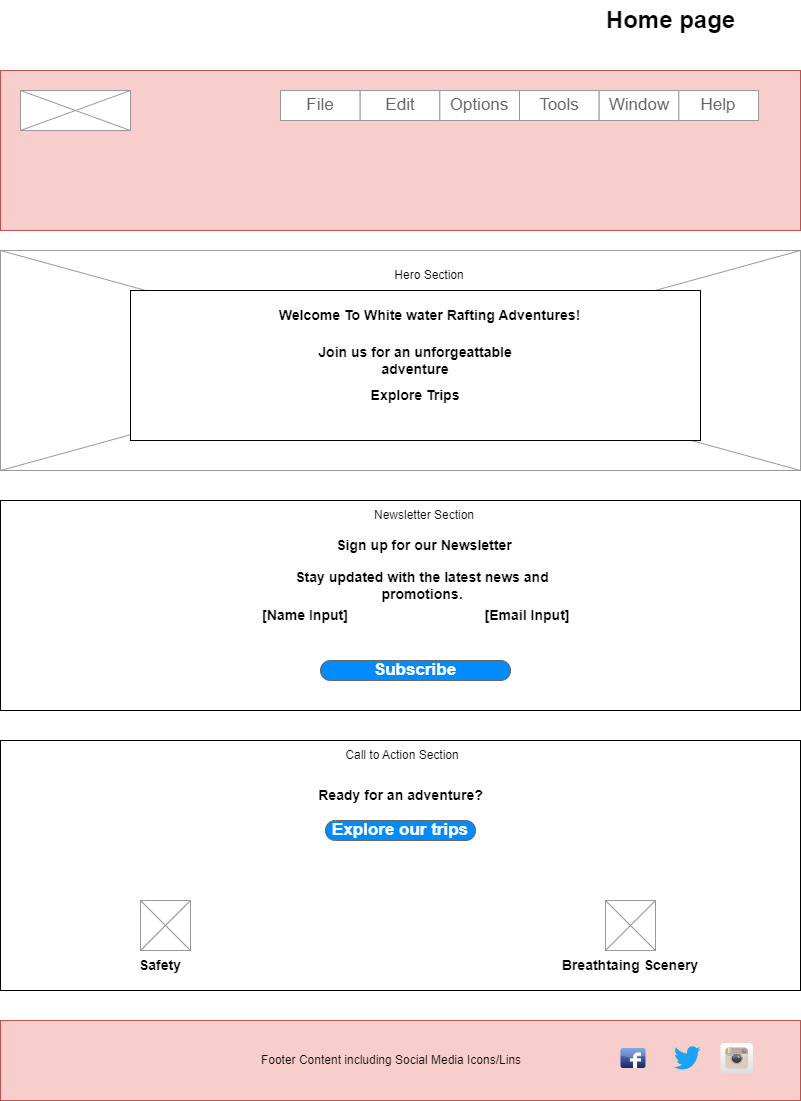

The diagram above was exported from draw.io. Its source (the exported page's mxGraphModel, read from the mxfile embedded in the PNG):
<mxGraphModel dx="872" dy="481" grid="1" gridSize="10" guides="1" tooltips="1" connect="1" arrows="1" fold="1" page="1" pageScale="1" pageWidth="827" pageHeight="1169" math="0" shadow="0">
  <root>
    <mxCell id="0" />
    <mxCell id="1" parent="0" />
    <mxCell id="QNwy8o1wwECqXK8hJYKg-1" value="Home page" style="text;strokeColor=none;fillColor=none;html=1;fontSize=24;fontStyle=1;verticalAlign=middle;align=center;" vertex="1" parent="1">
      <mxGeometry x="650" y="10" width="120" height="40" as="geometry" />
    </mxCell>
    <mxCell id="QNwy8o1wwECqXK8hJYKg-2" value="" style="rounded=0;whiteSpace=wrap;html=1;fillColor=#f8cecc;strokeColor=#b85450;" vertex="1" parent="1">
      <mxGeometry x="40" y="80" width="800" height="160" as="geometry" />
    </mxCell>
    <mxCell id="QNwy8o1wwECqXK8hJYKg-11" value="" style="strokeWidth=1;shadow=0;dashed=0;align=center;html=1;shape=mxgraph.mockup.forms.rrect;rSize=0;strokeColor=#999999;" vertex="1" parent="1">
      <mxGeometry x="320" y="100" width="478" height="30" as="geometry" />
    </mxCell>
    <mxCell id="QNwy8o1wwECqXK8hJYKg-12" value="File" style="strokeColor=inherit;fillColor=inherit;gradientColor=inherit;strokeWidth=1;shadow=0;dashed=0;align=center;html=1;shape=mxgraph.mockup.forms.rrect;rSize=0;fontSize=17;fontColor=#666666;whiteSpace=wrap;" vertex="1" parent="QNwy8o1wwECqXK8hJYKg-11">
      <mxGeometry width="79.66666666666666" height="30" as="geometry" />
    </mxCell>
    <mxCell id="QNwy8o1wwECqXK8hJYKg-13" value="Edit" style="strokeColor=inherit;fillColor=inherit;gradientColor=inherit;strokeWidth=1;shadow=0;dashed=0;align=center;html=1;shape=mxgraph.mockup.forms.rrect;rSize=0;fontSize=17;fontColor=#666666;whiteSpace=wrap;" vertex="1" parent="QNwy8o1wwECqXK8hJYKg-11">
      <mxGeometry x="79.66666666666666" width="79.66666666666666" height="30" as="geometry" />
    </mxCell>
    <mxCell id="QNwy8o1wwECqXK8hJYKg-14" value="Options" style="strokeColor=inherit;fillColor=inherit;gradientColor=inherit;strokeWidth=1;shadow=0;dashed=0;align=center;html=1;shape=mxgraph.mockup.forms.rrect;rSize=0;fontSize=17;fontColor=#666666;whiteSpace=wrap;" vertex="1" parent="QNwy8o1wwECqXK8hJYKg-11">
      <mxGeometry x="159.33333333333331" width="79.66666666666666" height="30" as="geometry" />
    </mxCell>
    <mxCell id="QNwy8o1wwECqXK8hJYKg-15" value="Tools" style="strokeColor=inherit;fillColor=inherit;gradientColor=inherit;strokeWidth=1;shadow=0;dashed=0;align=center;html=1;shape=mxgraph.mockup.forms.rrect;rSize=0;fontSize=17;fontColor=#666666;whiteSpace=wrap;" vertex="1" parent="QNwy8o1wwECqXK8hJYKg-11">
      <mxGeometry x="239" width="79.66666666666666" height="30" as="geometry" />
    </mxCell>
    <mxCell id="QNwy8o1wwECqXK8hJYKg-16" value="Window" style="strokeColor=inherit;fillColor=inherit;gradientColor=inherit;strokeWidth=1;shadow=0;dashed=0;align=center;html=1;shape=mxgraph.mockup.forms.rrect;rSize=0;fontSize=17;fontColor=#666666;whiteSpace=wrap;" vertex="1" parent="QNwy8o1wwECqXK8hJYKg-11">
      <mxGeometry x="318.66666666666663" width="79.66666666666666" height="30" as="geometry" />
    </mxCell>
    <mxCell id="QNwy8o1wwECqXK8hJYKg-17" value="Help" style="strokeColor=inherit;fillColor=inherit;gradientColor=inherit;strokeWidth=1;shadow=0;dashed=0;align=center;html=1;shape=mxgraph.mockup.forms.rrect;rSize=0;fontSize=17;fontColor=#666666;whiteSpace=wrap;" vertex="1" parent="QNwy8o1wwECqXK8hJYKg-11">
      <mxGeometry x="398.3333333333333" width="79.66666666666666" height="30" as="geometry" />
    </mxCell>
    <mxCell id="QNwy8o1wwECqXK8hJYKg-18" value="" style="verticalLabelPosition=bottom;shadow=0;dashed=0;align=center;html=1;verticalAlign=top;strokeWidth=1;shape=mxgraph.mockup.graphics.simpleIcon;strokeColor=#999999;" vertex="1" parent="1">
      <mxGeometry x="40" y="260" width="800" height="220" as="geometry" />
    </mxCell>
    <mxCell id="QNwy8o1wwECqXK8hJYKg-19" value="" style="rounded=0;whiteSpace=wrap;html=1;" vertex="1" parent="1">
      <mxGeometry x="170" y="300" width="570" height="150" as="geometry" />
    </mxCell>
    <mxCell id="QNwy8o1wwECqXK8hJYKg-20" value="Hero Section" style="text;html=1;align=center;verticalAlign=middle;whiteSpace=wrap;rounded=0;" vertex="1" parent="1">
      <mxGeometry x="414" y="270" width="110" height="30" as="geometry" />
    </mxCell>
    <mxCell id="QNwy8o1wwECqXK8hJYKg-21" value="&lt;h3&gt;Welcome To White water Rafting Adventures!&lt;/h3&gt;" style="text;html=1;align=center;verticalAlign=middle;whiteSpace=wrap;rounded=0;" vertex="1" parent="1">
      <mxGeometry x="306.5" y="310" width="325" height="30" as="geometry" />
    </mxCell>
    <mxCell id="QNwy8o1wwECqXK8hJYKg-22" value="&lt;h3&gt;Join us for an unforgeattable adventure&lt;/h3&gt;" style="text;html=1;align=center;verticalAlign=middle;whiteSpace=wrap;rounded=0;" vertex="1" parent="1">
      <mxGeometry x="350" y="355" width="210" height="30" as="geometry" />
    </mxCell>
    <mxCell id="QNwy8o1wwECqXK8hJYKg-25" value="&lt;h3&gt;Explore Trips&lt;/h3&gt;" style="text;html=1;align=center;verticalAlign=middle;whiteSpace=wrap;rounded=0;" vertex="1" parent="1">
      <mxGeometry x="395" y="390" width="120" height="30" as="geometry" />
    </mxCell>
    <mxCell id="QNwy8o1wwECqXK8hJYKg-26" value="" style="rounded=0;whiteSpace=wrap;html=1;" vertex="1" parent="1">
      <mxGeometry x="40" y="510" width="800" height="210" as="geometry" />
    </mxCell>
    <mxCell id="QNwy8o1wwECqXK8hJYKg-27" value="&lt;p&gt;Newsletter Section&lt;/p&gt;" style="text;html=1;align=center;verticalAlign=middle;whiteSpace=wrap;rounded=0;" vertex="1" parent="1">
      <mxGeometry x="404" y="510" width="120" height="30" as="geometry" />
    </mxCell>
    <mxCell id="QNwy8o1wwECqXK8hJYKg-28" value="&lt;h3&gt;Sign up for our Newsletter&lt;/h3&gt;" style="text;html=1;align=center;verticalAlign=middle;whiteSpace=wrap;rounded=0;" vertex="1" parent="1">
      <mxGeometry x="358" y="540" width="212" height="30" as="geometry" />
    </mxCell>
    <mxCell id="QNwy8o1wwECqXK8hJYKg-29" value="&lt;h3&gt;Stay updated with the latest news and promotions.&lt;/h3&gt;" style="text;html=1;align=center;verticalAlign=middle;whiteSpace=wrap;rounded=0;" vertex="1" parent="1">
      <mxGeometry x="306.5" y="580" width="310" height="30" as="geometry" />
    </mxCell>
    <mxCell id="QNwy8o1wwECqXK8hJYKg-30" value="&lt;h3&gt;[Name Input]&lt;/h3&gt;" style="text;html=1;align=center;verticalAlign=middle;whiteSpace=wrap;rounded=0;" vertex="1" parent="1">
      <mxGeometry x="295" y="610" width="100" height="30" as="geometry" />
    </mxCell>
    <mxCell id="QNwy8o1wwECqXK8hJYKg-31" value="&lt;h3&gt;[Email Input]&lt;/h3&gt;" style="text;html=1;align=center;verticalAlign=middle;whiteSpace=wrap;rounded=0;" vertex="1" parent="1">
      <mxGeometry x="516.5" y="610" width="100" height="30" as="geometry" />
    </mxCell>
    <mxCell id="QNwy8o1wwECqXK8hJYKg-32" value="Subscribe" style="strokeWidth=1;shadow=0;dashed=0;align=center;html=1;shape=mxgraph.mockup.buttons.button;strokeColor=#666666;fontColor=#ffffff;mainText=;buttonStyle=round;fontSize=17;fontStyle=1;fillColor=#008cff;whiteSpace=wrap;" vertex="1" parent="1">
      <mxGeometry x="360" y="670" width="190" height="20" as="geometry" />
    </mxCell>
    <mxCell id="QNwy8o1wwECqXK8hJYKg-33" value="" style="rounded=0;whiteSpace=wrap;html=1;" vertex="1" parent="1">
      <mxGeometry x="40" y="750" width="800" height="250" as="geometry" />
    </mxCell>
    <mxCell id="QNwy8o1wwECqXK8hJYKg-34" value="Call to Action Section" style="text;html=1;align=center;verticalAlign=middle;whiteSpace=wrap;rounded=0;" vertex="1" parent="1">
      <mxGeometry x="366.5" y="750" width="150" height="30" as="geometry" />
    </mxCell>
    <mxCell id="QNwy8o1wwECqXK8hJYKg-35" value="&lt;h3&gt;Ready for an adventure?&lt;/h3&gt;" style="text;html=1;align=center;verticalAlign=middle;whiteSpace=wrap;rounded=0;" vertex="1" parent="1">
      <mxGeometry x="346.75" y="790" width="186.5" height="30" as="geometry" />
    </mxCell>
    <mxCell id="QNwy8o1wwECqXK8hJYKg-36" value="Explore our trips" style="strokeWidth=1;shadow=0;dashed=0;align=center;html=1;shape=mxgraph.mockup.buttons.button;strokeColor=#666666;fontColor=#ffffff;mainText=;buttonStyle=round;fontSize=17;fontStyle=1;fillColor=#008cff;whiteSpace=wrap;" vertex="1" parent="1">
      <mxGeometry x="365" y="830" width="150" height="20" as="geometry" />
    </mxCell>
    <mxCell id="QNwy8o1wwECqXK8hJYKg-37" value="&lt;h3&gt;Safety&lt;/h3&gt;" style="text;html=1;align=center;verticalAlign=middle;whiteSpace=wrap;rounded=0;" vertex="1" parent="1">
      <mxGeometry x="170" y="960" width="60" height="30" as="geometry" />
    </mxCell>
    <mxCell id="QNwy8o1wwECqXK8hJYKg-38" value="&lt;h3&gt;Breathtaing Scenery&lt;/h3&gt;" style="text;html=1;align=center;verticalAlign=middle;whiteSpace=wrap;rounded=0;" vertex="1" parent="1">
      <mxGeometry x="600" y="960" width="140" height="30" as="geometry" />
    </mxCell>
    <mxCell id="QNwy8o1wwECqXK8hJYKg-39" value="" style="verticalLabelPosition=bottom;shadow=0;dashed=0;align=center;html=1;verticalAlign=top;strokeWidth=1;shape=mxgraph.mockup.graphics.simpleIcon;strokeColor=#999999;" vertex="1" parent="1">
      <mxGeometry x="180" y="910" width="50" height="50" as="geometry" />
    </mxCell>
    <mxCell id="QNwy8o1wwECqXK8hJYKg-40" value="" style="verticalLabelPosition=bottom;shadow=0;dashed=0;align=center;html=1;verticalAlign=top;strokeWidth=1;shape=mxgraph.mockup.graphics.simpleIcon;strokeColor=#999999;" vertex="1" parent="1">
      <mxGeometry x="645" y="910" width="50" height="50" as="geometry" />
    </mxCell>
    <mxCell id="QNwy8o1wwECqXK8hJYKg-41" value="" style="rounded=0;whiteSpace=wrap;html=1;fillColor=#f8cecc;strokeColor=#b85450;" vertex="1" parent="1">
      <mxGeometry x="40" y="1030" width="800" height="80" as="geometry" />
    </mxCell>
    <mxCell id="QNwy8o1wwECqXK8hJYKg-42" value="Footer Content including Social Media Icons/Lins" style="text;html=1;align=center;verticalAlign=middle;whiteSpace=wrap;rounded=0;" vertex="1" parent="1">
      <mxGeometry x="292" y="1055" width="278" height="30" as="geometry" />
    </mxCell>
    <mxCell id="QNwy8o1wwECqXK8hJYKg-44" value="" style="dashed=0;outlineConnect=0;html=1;align=center;labelPosition=center;verticalLabelPosition=bottom;verticalAlign=top;shape=mxgraph.webicons.instagram;gradientColor=#DFDEDE" vertex="1" parent="1">
      <mxGeometry x="760" y="1052.5" width="32.4" height="30" as="geometry" />
    </mxCell>
    <mxCell id="QNwy8o1wwECqXK8hJYKg-45" value="" style="dashed=0;outlineConnect=0;html=1;align=center;labelPosition=center;verticalLabelPosition=bottom;verticalAlign=top;shape=mxgraph.weblogos.twitter;fillColor=#1DA1F2;strokeColor=none" vertex="1" parent="1">
      <mxGeometry x="713.5" y="1055" width="26.5" height="25" as="geometry" />
    </mxCell>
    <mxCell id="QNwy8o1wwECqXK8hJYKg-47" value="" style="dashed=0;outlineConnect=0;html=1;align=center;labelPosition=center;verticalLabelPosition=bottom;verticalAlign=top;shape=mxgraph.webicons.facebook;fillColor=#6294E4;gradientColor=#1A2665" vertex="1" parent="1">
      <mxGeometry x="660" y="1057.5" width="25" height="20" as="geometry" />
    </mxCell>
    <mxCell id="QNwy8o1wwECqXK8hJYKg-48" value="" style="verticalLabelPosition=bottom;shadow=0;dashed=0;align=center;html=1;verticalAlign=top;strokeWidth=1;shape=mxgraph.mockup.graphics.simpleIcon;strokeColor=#999999;" vertex="1" parent="1">
      <mxGeometry x="60" y="100" width="110" height="40" as="geometry" />
    </mxCell>
  </root>
</mxGraphModel>